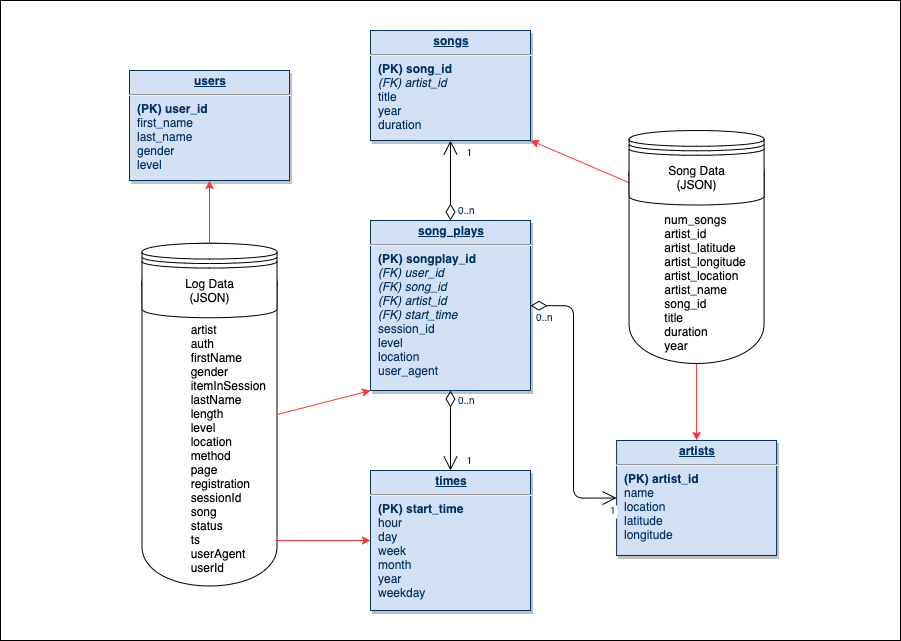

The diagram above was exported from draw.io. Its source (the exported page's mxGraphModel, read from the mxfile embedded in the PNG):
<mxGraphModel dx="4104" dy="1500" grid="1" gridSize="10" guides="1" tooltips="1" connect="1" arrows="1" fold="1" page="1" pageScale="1" pageWidth="826" pageHeight="1169" background="#ffffff" math="0" shadow="0">
  <root>
    <mxCell id="0" />
    <mxCell id="1" parent="0" />
    <mxCell id="ZzC9f8Q4f5d04EamyvJn-86" value="" style="rounded=0;whiteSpace=wrap;html=1;" vertex="1" parent="1">
      <mxGeometry x="789" y="200" width="900" height="640" as="geometry" />
    </mxCell>
    <mxCell id="ZZhfq4DNRQhWProFYdON-130" value="&lt;br&gt;&lt;br&gt;&amp;nbsp; &amp;nbsp; &amp;nbsp; &amp;nbsp; &amp;nbsp; &amp;nbsp; &amp;nbsp; artist&lt;br&gt;&amp;nbsp; &amp;nbsp; &amp;nbsp; &amp;nbsp; &amp;nbsp; &amp;nbsp; &amp;nbsp;&amp;nbsp;auth&lt;br&gt;&amp;nbsp; &amp;nbsp; &amp;nbsp; &amp;nbsp; &amp;nbsp; &amp;nbsp; &amp;nbsp;&amp;nbsp;firstName&lt;br&gt;&amp;nbsp; &amp;nbsp; &amp;nbsp; &amp;nbsp; &amp;nbsp; &amp;nbsp; &amp;nbsp;&amp;nbsp;gender&lt;br&gt;&amp;nbsp; &amp;nbsp; &amp;nbsp; &amp;nbsp; &amp;nbsp; &amp;nbsp; &amp;nbsp;&amp;nbsp;itemInSession&lt;br&gt;&amp;nbsp; &amp;nbsp; &amp;nbsp; &amp;nbsp; &amp;nbsp; &amp;nbsp; &amp;nbsp;&amp;nbsp;lastName&lt;br&gt;&amp;nbsp; &amp;nbsp; &amp;nbsp; &amp;nbsp; &amp;nbsp; &amp;nbsp; &amp;nbsp;&amp;nbsp;length&lt;br&gt;&amp;nbsp; &amp;nbsp; &amp;nbsp; &amp;nbsp; &amp;nbsp; &amp;nbsp; &amp;nbsp;&amp;nbsp;level&lt;br&gt;&amp;nbsp; &amp;nbsp; &amp;nbsp; &amp;nbsp; &amp;nbsp; &amp;nbsp; &amp;nbsp;&amp;nbsp;location&lt;br&gt;&amp;nbsp; &amp;nbsp; &amp;nbsp; &amp;nbsp; &amp;nbsp; &amp;nbsp; &amp;nbsp;&amp;nbsp;method&lt;br&gt;&amp;nbsp; &amp;nbsp; &amp;nbsp; &amp;nbsp; &amp;nbsp; &amp;nbsp; &amp;nbsp;&amp;nbsp;page&lt;br&gt;&amp;nbsp; &amp;nbsp; &amp;nbsp; &amp;nbsp; &amp;nbsp; &amp;nbsp; &amp;nbsp;&amp;nbsp;registration&lt;br&gt;&amp;nbsp; &amp;nbsp; &amp;nbsp; &amp;nbsp; &amp;nbsp; &amp;nbsp; &amp;nbsp;&amp;nbsp;sessionId&lt;br&gt;&amp;nbsp; &amp;nbsp; &amp;nbsp; &amp;nbsp; &amp;nbsp; &amp;nbsp; &amp;nbsp;&amp;nbsp;song&lt;br&gt;&amp;nbsp; &amp;nbsp; &amp;nbsp; &amp;nbsp; &amp;nbsp; &amp;nbsp; &amp;nbsp;&amp;nbsp;status&lt;br&gt;&amp;nbsp; &amp;nbsp; &amp;nbsp; &amp;nbsp; &amp;nbsp; &amp;nbsp; &amp;nbsp;&amp;nbsp;ts&lt;br&gt;&amp;nbsp; &amp;nbsp; &amp;nbsp; &amp;nbsp; &amp;nbsp; &amp;nbsp; &amp;nbsp;&amp;nbsp;userAgent&lt;br&gt;&amp;nbsp; &amp;nbsp; &amp;nbsp; &amp;nbsp; &amp;nbsp; &amp;nbsp; &amp;nbsp;&amp;nbsp;userId" style="shape=cylinder;whiteSpace=wrap;html=1;boundedLbl=1;backgroundOutline=1;align=left;" parent="1" vertex="1">
      <mxGeometry x="930.5" y="442.75" width="135" height="342.75" as="geometry" />
    </mxCell>
    <mxCell id="22" value="&lt;p style=&quot;margin: 0px ; margin-top: 4px ; text-align: center ; text-decoration: underline&quot;&gt;&lt;strong&gt;users&lt;/strong&gt;&lt;/p&gt;&lt;hr&gt;&lt;p style=&quot;margin: 0px ; margin-left: 8px&quot;&gt;&lt;b&gt;(PK) user_id&lt;/b&gt;&lt;/p&gt;&lt;p style=&quot;margin: 0px ; margin-left: 8px&quot;&gt;first_name&lt;/p&gt;&lt;p style=&quot;margin: 0px ; margin-left: 8px&quot;&gt;last_name&lt;/p&gt;&lt;p style=&quot;margin: 0px ; margin-left: 8px&quot;&gt;gender&lt;/p&gt;&lt;p style=&quot;margin: 0px ; margin-left: 8px&quot;&gt;level&lt;br&gt;&lt;/p&gt;" style="verticalAlign=top;align=left;overflow=fill;fontSize=12;fontFamily=Helvetica;html=1;strokeColor=#003366;shadow=1;fillColor=#D4E1F5;fontColor=#003366" parent="1" vertex="1">
      <mxGeometry x="918" y="270" width="160" height="110" as="geometry" />
    </mxCell>
    <mxCell id="26" value="&lt;p style=&quot;margin: 0px ; margin-top: 4px ; text-align: center ; text-decoration: underline&quot;&gt;&lt;strong&gt;times&lt;/strong&gt;&lt;/p&gt;&lt;hr&gt;&lt;p style=&quot;margin: 0px ; margin-left: 8px&quot;&gt;&lt;b&gt;(PK) start_time&lt;/b&gt;&lt;/p&gt;&lt;p style=&quot;margin: 0px ; margin-left: 8px&quot;&gt;hour&lt;/p&gt;&lt;p style=&quot;margin: 0px ; margin-left: 8px&quot;&gt;day&lt;/p&gt;&lt;p style=&quot;margin: 0px ; margin-left: 8px&quot;&gt;week&lt;/p&gt;&lt;p style=&quot;margin: 0px ; margin-left: 8px&quot;&gt;month&lt;/p&gt;&lt;p style=&quot;margin: 0px ; margin-left: 8px&quot;&gt;year&lt;/p&gt;&lt;p style=&quot;margin: 0px ; margin-left: 8px&quot;&gt;weekday&lt;br&gt;&lt;/p&gt;" style="verticalAlign=top;align=left;overflow=fill;fontSize=12;fontFamily=Helvetica;html=1;strokeColor=#003366;shadow=1;fillColor=#D4E1F5;fontColor=#003366" parent="1" vertex="1">
      <mxGeometry x="1159" y="670" width="160" height="140" as="geometry" />
    </mxCell>
    <mxCell id="27" value="&lt;p style=&quot;margin: 4px 0px 0px ; text-align: center&quot;&gt;&lt;b&gt;&lt;u&gt;song_plays&lt;/u&gt;&lt;/b&gt;&lt;br&gt;&lt;/p&gt;&lt;hr&gt;&lt;p style=&quot;margin: 0px 0px 0px 8px&quot;&gt;&lt;b&gt;(PK) songplay_id&lt;br&gt;&lt;/b&gt;&lt;/p&gt;&lt;p style=&quot;margin: 0px 0px 0px 8px&quot;&gt;&lt;i&gt;(FK) user_id&lt;/i&gt;&lt;/p&gt;&lt;p style=&quot;margin: 0px ; margin-left: 8px&quot;&gt;&lt;i&gt;(FK)&amp;nbsp;&lt;span&gt;song_id&lt;/span&gt;&lt;/i&gt;&lt;/p&gt;&lt;p style=&quot;margin: 0px ; margin-left: 8px&quot;&gt;&lt;i&gt;&lt;span&gt;(FK)&amp;nbsp;&lt;/span&gt;&lt;span&gt;artist_id&lt;/span&gt;&lt;/i&gt;&lt;/p&gt;&lt;p style=&quot;margin: 0px ; margin-left: 8px&quot;&gt;&lt;i&gt;(FK) start_time&lt;/i&gt;&lt;/p&gt;&lt;p style=&quot;margin: 0px 0px 0px 8px&quot;&gt;session_id&lt;br&gt;&lt;/p&gt;&lt;p style=&quot;margin: 0px ; margin-left: 8px&quot;&gt;&lt;span&gt;level&lt;/span&gt;&lt;br&gt;&lt;/p&gt;&lt;p style=&quot;margin: 0px ; margin-left: 8px&quot;&gt;&lt;span&gt;location&lt;/span&gt;&lt;br&gt;&lt;/p&gt;&lt;p style=&quot;margin: 0px ; margin-left: 8px&quot;&gt;user_agent&lt;br&gt;&lt;/p&gt;" style="verticalAlign=top;align=left;overflow=fill;fontSize=12;fontFamily=Helvetica;html=1;strokeColor=#003366;shadow=1;fillColor=#D4E1F5;fontColor=#003366" parent="1" vertex="1">
      <mxGeometry x="1159" y="420" width="160" height="170" as="geometry" />
    </mxCell>
    <mxCell id="30" value="&lt;p style=&quot;margin: 0px ; margin-top: 4px ; text-align: center ; text-decoration: underline&quot;&gt;&lt;strong&gt;artists&lt;/strong&gt;&lt;/p&gt;&lt;hr&gt;&lt;p style=&quot;margin: 0px ; margin-left: 8px&quot;&gt;&lt;b&gt;(PK) artist_id&lt;/b&gt;&lt;/p&gt;&lt;p style=&quot;margin: 0px ; margin-left: 8px&quot;&gt;name&lt;/p&gt;&lt;p style=&quot;margin: 0px ; margin-left: 8px&quot;&gt;location&lt;/p&gt;&lt;p style=&quot;margin: 0px ; margin-left: 8px&quot;&gt;latitude&lt;/p&gt;&lt;p style=&quot;margin: 0px ; margin-left: 8px&quot;&gt;longitude&lt;br&gt;&lt;/p&gt;" style="verticalAlign=top;align=left;overflow=fill;fontSize=12;fontFamily=Helvetica;html=1;strokeColor=#003366;shadow=1;fillColor=#D4E1F5;fontColor=#003366" parent="1" vertex="1">
      <mxGeometry x="1405.07" y="640" width="160" height="115" as="geometry" />
    </mxCell>
    <mxCell id="35" value="&lt;p style=&quot;margin: 0px ; margin-top: 4px ; text-align: center ; text-decoration: underline&quot;&gt;&lt;strong&gt;songs&lt;/strong&gt;&lt;/p&gt;&lt;hr&gt;&lt;p style=&quot;margin: 0px ; margin-left: 8px&quot;&gt;&lt;b&gt;(PK) song_id&lt;/b&gt;&lt;/p&gt;&lt;p style=&quot;margin: 0px 0px 0px 8px&quot;&gt;&lt;i&gt;(FK) artist_id&lt;/i&gt;&lt;/p&gt;&lt;p style=&quot;margin: 0px ; margin-left: 8px&quot;&gt;title&lt;/p&gt;&lt;p style=&quot;margin: 0px ; margin-left: 8px&quot;&gt;&lt;span&gt;year&lt;/span&gt;&lt;br&gt;&lt;/p&gt;&lt;p style=&quot;margin: 0px ; margin-left: 8px&quot;&gt;duration&lt;br&gt;&lt;/p&gt;" style="verticalAlign=top;align=left;overflow=fill;fontSize=12;fontFamily=Helvetica;html=1;strokeColor=#003366;shadow=1;fillColor=#D4E1F5;fontColor=#003366" parent="1" vertex="1">
      <mxGeometry x="1159" y="230" width="160" height="110" as="geometry" />
    </mxCell>
    <mxCell id="57" value="" style="endArrow=open;endSize=12;startArrow=diamondThin;startSize=14;startFill=0;edgeStyle=orthogonalEdgeStyle" parent="1" source="27" target="26" edge="1">
      <mxGeometry x="1269.36" y="180" as="geometry">
        <mxPoint x="1269.36" y="180" as="sourcePoint" />
        <mxPoint x="1429.36" y="180" as="targetPoint" />
      </mxGeometry>
    </mxCell>
    <mxCell id="58" value="0..n" style="resizable=0;align=left;verticalAlign=top;labelBackgroundColor=#ffffff;fontSize=10;strokeColor=#003366;shadow=1;fillColor=#D4E1F5;fontColor=#003366" parent="57" connectable="0" vertex="1">
      <mxGeometry x="-1" relative="1" as="geometry">
        <mxPoint x="6" y="-2" as="offset" />
      </mxGeometry>
    </mxCell>
    <mxCell id="59" value="1" style="resizable=0;align=right;verticalAlign=top;labelBackgroundColor=#ffffff;fontSize=10;strokeColor=#003366;shadow=1;fillColor=#D4E1F5;fontColor=#003366" parent="57" connectable="0" vertex="1">
      <mxGeometry x="1" relative="1" as="geometry">
        <mxPoint x="20" y="-22" as="offset" />
      </mxGeometry>
    </mxCell>
    <mxCell id="78" value="" style="endArrow=open;endSize=12;startArrow=diamondThin;startSize=14;startFill=0;edgeStyle=orthogonalEdgeStyle;entryX=0;entryY=0.5;entryDx=0;entryDy=0;" parent="1" source="27" target="30" edge="1">
      <mxGeometry x="1309.36" y="540" as="geometry">
        <mxPoint x="1309.36" y="540" as="sourcePoint" />
        <mxPoint x="1390" y="530" as="targetPoint" />
      </mxGeometry>
    </mxCell>
    <mxCell id="79" value="0..n" style="resizable=0;align=left;verticalAlign=top;labelBackgroundColor=#ffffff;fontSize=10;strokeColor=#003366;shadow=1;fillColor=#D4E1F5;fontColor=#003366" parent="78" connectable="0" vertex="1">
      <mxGeometry x="-1" relative="1" as="geometry">
        <mxPoint x="4" as="offset" />
      </mxGeometry>
    </mxCell>
    <mxCell id="80" value="1" style="resizable=0;align=right;verticalAlign=top;labelBackgroundColor=#ffffff;fontSize=10;strokeColor=#003366;shadow=1;fillColor=#D4E1F5;fontColor=#003366" parent="78" connectable="0" vertex="1">
      <mxGeometry x="1" relative="1" as="geometry">
        <mxPoint x="-4" as="offset" />
      </mxGeometry>
    </mxCell>
    <mxCell id="81" value="" style="endArrow=open;endSize=12;startArrow=diamondThin;startSize=14;startFill=0;edgeStyle=orthogonalEdgeStyle" parent="1" source="27" target="35" edge="1">
      <mxGeometry x="1119.36" y="540" as="geometry">
        <mxPoint x="1119.36" y="540" as="sourcePoint" />
        <mxPoint x="1279.36" y="540" as="targetPoint" />
      </mxGeometry>
    </mxCell>
    <mxCell id="82" value="0..n" style="resizable=0;align=left;verticalAlign=top;labelBackgroundColor=#ffffff;fontSize=10;strokeColor=#003366;shadow=1;fillColor=#D4E1F5;fontColor=#003366" parent="81" connectable="0" vertex="1">
      <mxGeometry x="-1" relative="1" as="geometry">
        <mxPoint x="6" y="-22" as="offset" />
      </mxGeometry>
    </mxCell>
    <mxCell id="83" value="1" style="resizable=0;align=right;verticalAlign=top;labelBackgroundColor=#ffffff;fontSize=10;strokeColor=#003366;shadow=1;fillColor=#D4E1F5;fontColor=#003366" parent="81" connectable="0" vertex="1">
      <mxGeometry x="1" relative="1" as="geometry">
        <mxPoint x="20" as="offset" />
      </mxGeometry>
    </mxCell>
    <mxCell id="ZZhfq4DNRQhWProFYdON-114" style="edgeStyle=orthogonalEdgeStyle;rounded=0;orthogonalLoop=1;jettySize=auto;html=1;exitX=0.5;exitY=1;exitDx=0;exitDy=0;" parent="1" source="22" target="22" edge="1">
      <mxGeometry relative="1" as="geometry" />
    </mxCell>
    <mxCell id="ZZhfq4DNRQhWProFYdON-116" value="Log Data&lt;br&gt;(JSON)" style="shape=datastore;whiteSpace=wrap;html=1;" parent="1" vertex="1">
      <mxGeometry x="930.5" y="442.75" width="135" height="74.5" as="geometry" />
    </mxCell>
    <mxCell id="ZZhfq4DNRQhWProFYdON-123" value="" style="endArrow=classic;html=1;entryX=0.5;entryY=1;entryDx=0;entryDy=0;exitX=0.5;exitY=0;exitDx=0;exitDy=0;strokeColor=#FF3333;" parent="1" source="ZZhfq4DNRQhWProFYdON-116" target="22" edge="1">
      <mxGeometry width="50" height="50" relative="1" as="geometry">
        <mxPoint x="910" y="430" as="sourcePoint" />
        <mxPoint x="960" y="700" as="targetPoint" />
      </mxGeometry>
    </mxCell>
    <mxCell id="ZZhfq4DNRQhWProFYdON-124" value="" style="endArrow=classic;html=1;entryX=0;entryY=1;entryDx=0;entryDy=0;strokeColor=#FF3333;exitX=1;exitY=0.5;exitDx=0;exitDy=0;" parent="1" source="ZZhfq4DNRQhWProFYdON-130" target="27" edge="1">
      <mxGeometry width="50" height="50" relative="1" as="geometry">
        <mxPoint x="1070" y="689" as="sourcePoint" />
        <mxPoint x="1079.9999999999998" y="590" as="targetPoint" />
      </mxGeometry>
    </mxCell>
    <mxCell id="ZZhfq4DNRQhWProFYdON-125" value="" style="endArrow=classic;html=1;entryX=0;entryY=0.5;entryDx=0;entryDy=0;strokeColor=#FF3333;" parent="1" target="26" edge="1">
      <mxGeometry width="50" height="50" relative="1" as="geometry">
        <mxPoint x="1064" y="740" as="sourcePoint" />
        <mxPoint x="1099.9999999999998" y="720" as="targetPoint" />
      </mxGeometry>
    </mxCell>
    <mxCell id="ZZhfq4DNRQhWProFYdON-126" value="" style="endArrow=classic;html=1;entryX=0.5;entryY=0;entryDx=0;entryDy=0;exitX=0.5;exitY=1;exitDx=0;exitDy=0;strokeColor=#FF3333;" parent="1" source="ZZhfq4DNRQhWProFYdON-131" target="30" edge="1">
      <mxGeometry width="50" height="50" relative="1" as="geometry">
        <mxPoint x="1484.57" y="482.25" as="sourcePoint" />
        <mxPoint x="1594.5699999999997" y="357.25" as="targetPoint" />
      </mxGeometry>
    </mxCell>
    <mxCell id="ZZhfq4DNRQhWProFYdON-127" value="" style="endArrow=classic;html=1;entryX=1;entryY=1;entryDx=0;entryDy=0;fillColor=#3399FF;strokeColor=#FF3333;exitX=0;exitY=0.7;exitDx=0;exitDy=0;" parent="1" source="ZZhfq4DNRQhWProFYdON-132" target="35" edge="1">
      <mxGeometry width="50" height="50" relative="1" as="geometry">
        <mxPoint x="1432" y="285" as="sourcePoint" />
        <mxPoint x="1409.9999999999998" y="260" as="targetPoint" />
      </mxGeometry>
    </mxCell>
    <mxCell id="ZZhfq4DNRQhWProFYdON-131" value="&lt;br&gt;&lt;br&gt;&amp;nbsp; &amp;nbsp; &amp;nbsp; &amp;nbsp; &amp;nbsp; num_songs&lt;br&gt;&amp;nbsp; &amp;nbsp; &amp;nbsp; &amp;nbsp; &amp;nbsp; artist_id&lt;br&gt;&amp;nbsp; &amp;nbsp; &amp;nbsp; &amp;nbsp; &amp;nbsp; artist_latitude&lt;br&gt;&amp;nbsp; &amp;nbsp; &amp;nbsp; &amp;nbsp; &amp;nbsp; artist_longitude&lt;br&gt;&amp;nbsp; &amp;nbsp; &amp;nbsp; &amp;nbsp; &amp;nbsp; artist_location&lt;br&gt;&amp;nbsp; &amp;nbsp; &amp;nbsp; &amp;nbsp; &amp;nbsp; artist_name&lt;br&gt;&amp;nbsp; &amp;nbsp; &amp;nbsp; &amp;nbsp; &amp;nbsp; song_id&lt;br&gt;&amp;nbsp; &amp;nbsp; &amp;nbsp; &amp;nbsp; &amp;nbsp; title&lt;br&gt;&amp;nbsp; &amp;nbsp; &amp;nbsp; &amp;nbsp; &amp;nbsp; duration&lt;br&gt;&amp;nbsp; &amp;nbsp; &amp;nbsp; &amp;nbsp; &amp;nbsp; year" style="shape=cylinder;whiteSpace=wrap;html=1;boundedLbl=1;backgroundOutline=1;align=left;" parent="1" vertex="1">
      <mxGeometry x="1417.57" y="333" width="135" height="230" as="geometry" />
    </mxCell>
    <mxCell id="ZZhfq4DNRQhWProFYdON-132" value="Song Data&lt;br&gt;(JSON)" style="shape=datastore;whiteSpace=wrap;html=1;" parent="1" vertex="1">
      <mxGeometry x="1417.57" y="330" width="135" height="74.5" as="geometry" />
    </mxCell>
  </root>
</mxGraphModel>